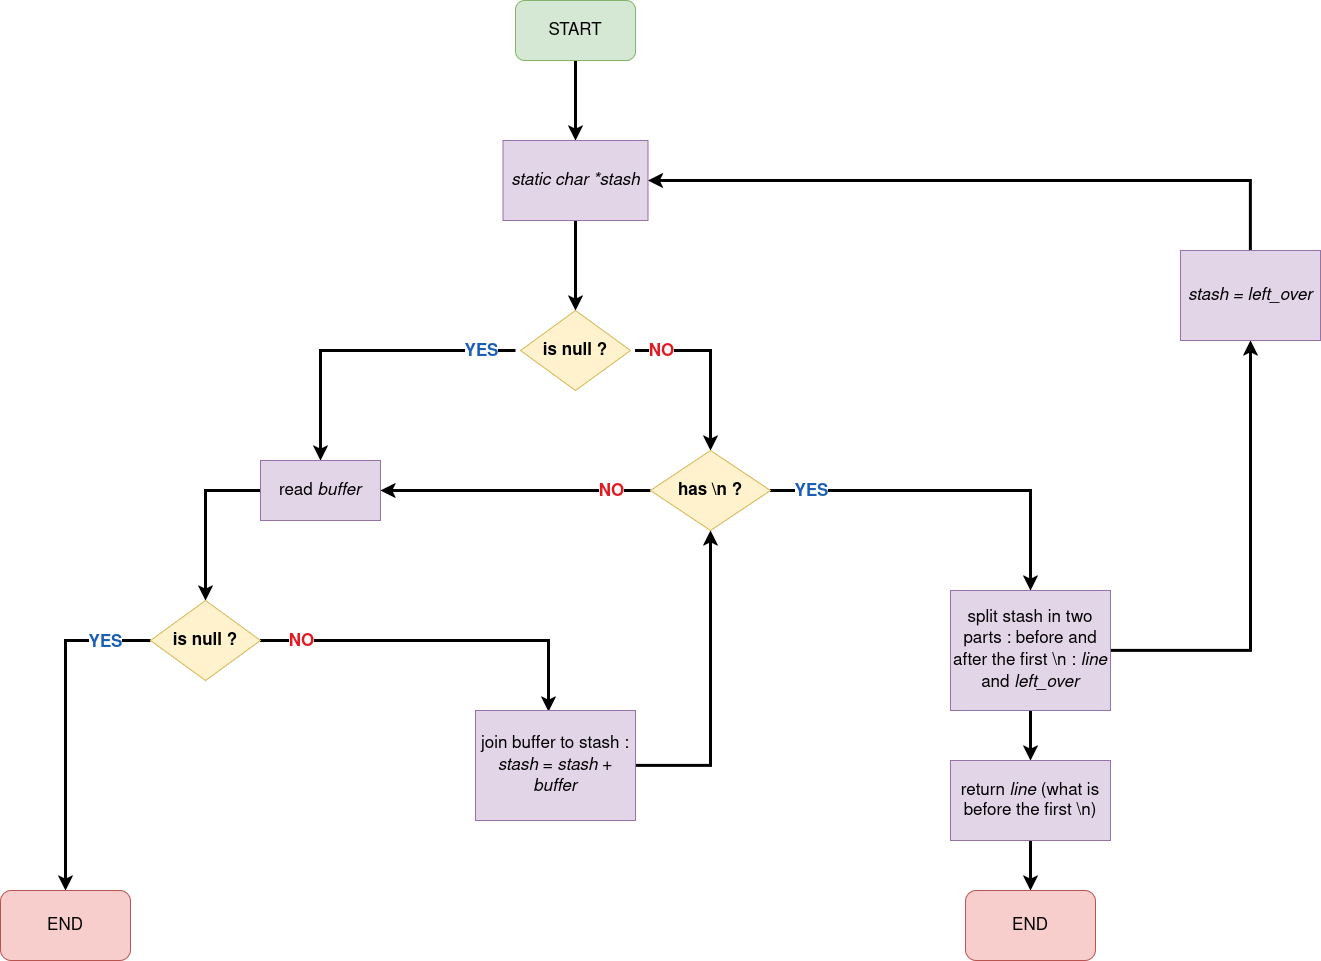

The diagram above was exported from draw.io. Its source (the exported page's mxGraphModel, read from the mxfile embedded in the PNG):
<mxGraphModel dx="2861" dy="2184" grid="1" gridSize="10" guides="1" tooltips="1" connect="1" arrows="1" fold="1" page="1" pageScale="1" pageWidth="850" pageHeight="1100" math="0" shadow="0">
  <root>
    <mxCell id="0" />
    <mxCell id="1" parent="0" />
    <mxCell id="3rt4DECZ5ndSlChmR_MN-2" edge="1" parent="1" style="edgeStyle=orthogonalEdgeStyle;rounded=0;orthogonalLoop=1;jettySize=auto;html=1;entryX=0.5;entryY=0;entryDx=0;entryDy=0;fontSize=17;fillColor=#0050ef;strokeColor=light-dark(#000000, #b2cbff);strokeWidth=3;" target="3rt4DECZ5ndSlChmR_MN-21">
      <mxGeometry relative="1" as="geometry">
        <mxPoint x="305" y="140" as="sourcePoint" />
        <mxPoint x="-75" y="230" as="targetPoint" />
      </mxGeometry>
    </mxCell>
    <mxCell id="3rt4DECZ5ndSlChmR_MN-13" connectable="0" parent="3rt4DECZ5ndSlChmR_MN-2" style="edgeLabel;html=1;align=center;verticalAlign=middle;resizable=0;points=[];fontSize=17;fontColor=light-dark(#1a5fb4, #ededed);fontStyle=1" value="YES" vertex="1">
      <mxGeometry relative="1" x="0.4286" y="-1" as="geometry">
        <mxPoint x="161" y="-23" as="offset" />
      </mxGeometry>
    </mxCell>
    <mxCell id="3rt4DECZ5ndSlChmR_MN-4" edge="1" parent="1" style="edgeStyle=orthogonalEdgeStyle;rounded=0;orthogonalLoop=1;jettySize=auto;html=1;entryX=0.5;entryY=0;entryDx=0;entryDy=0;fontSize=17;strokeWidth=3;fillColor=#0050ef;strokeColor=light-dark(#000000, #b2cbff);" target="3rt4DECZ5ndSlChmR_MN-15">
      <mxGeometry relative="1" as="geometry">
        <mxPoint x="425" y="140" as="sourcePoint" />
        <mxPoint x="520" y="220" as="targetPoint" />
      </mxGeometry>
    </mxCell>
    <mxCell id="3rt4DECZ5ndSlChmR_MN-14" connectable="0" parent="3rt4DECZ5ndSlChmR_MN-4" style="edgeLabel;html=1;align=center;verticalAlign=middle;resizable=0;points=[];fontSize=17;fontColor=light-dark(#26a269, #ededed);fontStyle=1" value="&lt;div&gt;&lt;span style=&quot;color: light-dark(rgb(224, 27, 36), rgb(237, 237, 237));&quot;&gt;NO&lt;/span&gt;&lt;/div&gt;" vertex="1">
      <mxGeometry relative="1" x="0.3371" y="-1" as="geometry">
        <mxPoint x="-49" y="-42" as="offset" />
      </mxGeometry>
    </mxCell>
    <mxCell id="3rt4DECZ5ndSlChmR_MN-5" parent="1" style="rhombus;whiteSpace=wrap;html=1;fontSize=17;fillColor=#fff2cc;strokeColor=#d6b656;fontStyle=1" value="&lt;font&gt;is null ?&lt;/font&gt;" vertex="1">
      <mxGeometry height="80" width="110" x="310" y="100" as="geometry" />
    </mxCell>
    <mxCell id="3rt4DECZ5ndSlChmR_MN-8" edge="1" parent="1" source="3rt4DECZ5ndSlChmR_MN-7" style="edgeStyle=orthogonalEdgeStyle;rounded=0;orthogonalLoop=1;jettySize=auto;html=1;fontSize=17;fillColor=#0050ef;strokeColor=light-dark(#000000, #b2cbff);strokeWidth=3;" target="3rt4DECZ5ndSlChmR_MN-5">
      <mxGeometry relative="1" as="geometry" />
    </mxCell>
    <mxCell id="3rt4DECZ5ndSlChmR_MN-7" parent="1" style="rounded=0;whiteSpace=wrap;html=1;fontSize=17;fillColor=#e1d5e7;strokeColor=#9673a6;" value="&lt;i&gt;static char *stash&lt;/i&gt;" vertex="1">
      <mxGeometry height="80" width="145" x="292.5" y="-70" as="geometry" />
    </mxCell>
    <mxCell id="3rt4DECZ5ndSlChmR_MN-52" edge="1" parent="1" source="3rt4DECZ5ndSlChmR_MN-15" style="edgeStyle=orthogonalEdgeStyle;rounded=0;orthogonalLoop=1;jettySize=auto;html=1;fontSize=17;fillColor=#0050ef;strokeColor=light-dark(#000000, #b2cbff);strokeWidth=3;" target="3rt4DECZ5ndSlChmR_MN-20">
      <mxGeometry relative="1" as="geometry" />
    </mxCell>
    <mxCell id="3rt4DECZ5ndSlChmR_MN-53" connectable="0" parent="3rt4DECZ5ndSlChmR_MN-52" style="edgeLabel;html=1;align=center;verticalAlign=middle;resizable=0;points=[];fontSize=17;fontColor=light-dark(#1a5fb4, #ededed);fontStyle=1" value="&lt;div&gt;YES&lt;/div&gt;" vertex="1">
      <mxGeometry relative="1" x="0.4" y="2" as="geometry">
        <mxPoint x="-212" y="2" as="offset" />
      </mxGeometry>
    </mxCell>
    <mxCell id="3rt4DECZ5ndSlChmR_MN-58" edge="1" parent="1" source="3rt4DECZ5ndSlChmR_MN-15" style="edgeStyle=orthogonalEdgeStyle;rounded=0;orthogonalLoop=1;jettySize=auto;html=1;entryX=1;entryY=0.5;entryDx=0;entryDy=0;fontSize=17;strokeWidth=3;fillColor=#0050ef;strokeColor=light-dark(#000000, #b2cbff);" target="3rt4DECZ5ndSlChmR_MN-21">
      <mxGeometry relative="1" as="geometry" />
    </mxCell>
    <mxCell id="3rt4DECZ5ndSlChmR_MN-60" connectable="0" parent="3rt4DECZ5ndSlChmR_MN-58" style="edgeLabel;html=1;align=center;verticalAlign=middle;resizable=0;points=[];fontSize=17;fontColor=light-dark(#e01b24, #ededed);fontStyle=1" value="&lt;div&gt;NO&lt;/div&gt;" vertex="1">
      <mxGeometry relative="1" x="-0.8235" y="2" as="geometry">
        <mxPoint x="-16" y="-2" as="offset" />
      </mxGeometry>
    </mxCell>
    <mxCell id="3rt4DECZ5ndSlChmR_MN-15" parent="1" style="rhombus;whiteSpace=wrap;html=1;fontSize=17;fillColor=#fff2cc;strokeColor=#d6b656;fontStyle=1" value="has \n ?" vertex="1">
      <mxGeometry height="80" width="120" x="440" y="240" as="geometry" />
    </mxCell>
    <mxCell id="3rt4DECZ5ndSlChmR_MN-106" edge="1" parent="1" source="3rt4DECZ5ndSlChmR_MN-20" style="edgeStyle=orthogonalEdgeStyle;rounded=0;orthogonalLoop=1;jettySize=auto;html=1;fontSize=17;fillColor=#0050ef;strokeColor=light-dark(#000000, #b2cbff);strokeWidth=3;" target="3rt4DECZ5ndSlChmR_MN-31">
      <mxGeometry relative="1" as="geometry" />
    </mxCell>
    <mxCell id="3rt4DECZ5ndSlChmR_MN-112" edge="1" parent="1" source="3rt4DECZ5ndSlChmR_MN-20" style="edgeStyle=orthogonalEdgeStyle;rounded=0;orthogonalLoop=1;jettySize=auto;html=1;fontSize=17;fillColor=#0050ef;strokeColor=light-dark(#000000, #b2cbff);strokeWidth=3;" target="3rt4DECZ5ndSlChmR_MN-32">
      <mxGeometry relative="1" as="geometry" />
    </mxCell>
    <mxCell id="3rt4DECZ5ndSlChmR_MN-20" parent="1" style="rounded=0;whiteSpace=wrap;html=1;fontSize=17;fillColor=#e1d5e7;strokeColor=#9673a6;" value="split stash in two parts : before and after the first \n : &lt;i&gt;line&lt;/i&gt; and &lt;i&gt;left_over&lt;/i&gt;" vertex="1">
      <mxGeometry height="120" width="160" x="740" y="380" as="geometry" />
    </mxCell>
    <mxCell id="3rt4DECZ5ndSlChmR_MN-47" edge="1" parent="1" source="3rt4DECZ5ndSlChmR_MN-21" style="edgeStyle=orthogonalEdgeStyle;rounded=0;orthogonalLoop=1;jettySize=auto;html=1;fontSize=17;fillColor=#0050ef;strokeColor=light-dark(#000000, #b2cbff);strokeWidth=3;exitX=0;exitY=0.5;exitDx=0;exitDy=0;" target="3rt4DECZ5ndSlChmR_MN-42">
      <mxGeometry relative="1" as="geometry" />
    </mxCell>
    <mxCell id="3rt4DECZ5ndSlChmR_MN-21" parent="1" style="rounded=0;whiteSpace=wrap;html=1;fontSize=17;fillColor=#e1d5e7;strokeColor=#9673a6;" value="read &lt;i&gt;buffer&lt;/i&gt;" vertex="1">
      <mxGeometry height="60" width="120" x="50" y="250" as="geometry" />
    </mxCell>
    <mxCell id="3rt4DECZ5ndSlChmR_MN-114" edge="1" parent="1" source="3rt4DECZ5ndSlChmR_MN-31" style="edgeStyle=orthogonalEdgeStyle;rounded=0;orthogonalLoop=1;jettySize=auto;html=1;entryX=1;entryY=0.5;entryDx=0;entryDy=0;fontSize=17;fillColor=#0050ef;strokeColor=light-dark(#000000, #b2cbff);strokeWidth=3;" target="3rt4DECZ5ndSlChmR_MN-7">
      <mxGeometry relative="1" as="geometry">
        <Array as="points">
          <mxPoint x="1040" y="-30" />
        </Array>
      </mxGeometry>
    </mxCell>
    <mxCell id="3rt4DECZ5ndSlChmR_MN-31" parent="1" style="rounded=0;whiteSpace=wrap;html=1;fontSize=17;fillColor=#e1d5e7;strokeColor=#9673a6;" value="&lt;i&gt;stash = left_over&lt;/i&gt;" vertex="1">
      <mxGeometry height="90" width="140" x="970" y="40" as="geometry" />
    </mxCell>
    <mxCell id="3rt4DECZ5ndSlChmR_MN-117" edge="1" parent="1" source="3rt4DECZ5ndSlChmR_MN-32" style="edgeStyle=orthogonalEdgeStyle;rounded=0;orthogonalLoop=1;jettySize=auto;html=1;entryX=0.5;entryY=0;entryDx=0;entryDy=0;strokeWidth=3;fillColor=#0050ef;strokeColor=light-dark(#000000, #b2cbff);" target="3rt4DECZ5ndSlChmR_MN-116">
      <mxGeometry relative="1" as="geometry" />
    </mxCell>
    <mxCell id="3rt4DECZ5ndSlChmR_MN-32" parent="1" style="rounded=0;whiteSpace=wrap;html=1;fontSize=17;fillColor=#e1d5e7;strokeColor=#9673a6;" value="return &lt;i&gt;line&lt;/i&gt; (what is before the first \n)" vertex="1">
      <mxGeometry height="80" width="160" x="740" y="550" as="geometry" />
    </mxCell>
    <mxCell id="3rt4DECZ5ndSlChmR_MN-61" edge="1" parent="1" source="3rt4DECZ5ndSlChmR_MN-42" style="edgeStyle=orthogonalEdgeStyle;rounded=0;orthogonalLoop=1;jettySize=auto;html=1;fontSize=17;fillColor=#0050ef;strokeColor=light-dark(#000000, #b2cbff);strokeWidth=3;entryX=0.456;entryY=0.009;entryDx=0;entryDy=0;entryPerimeter=0;" target="3rt4DECZ5ndSlChmR_MN-48">
      <mxGeometry relative="1" as="geometry">
        <mxPoint x="260" y="430" as="targetPoint" />
      </mxGeometry>
    </mxCell>
    <mxCell id="3rt4DECZ5ndSlChmR_MN-68" connectable="0" parent="3rt4DECZ5ndSlChmR_MN-61" style="edgeLabel;html=1;align=center;verticalAlign=middle;resizable=0;points=[];fontSize=17;fontStyle=1;fontColor=light-dark(#e01b24, #ededed);" value="&lt;div&gt;NO&lt;/div&gt;" vertex="1">
      <mxGeometry relative="1" x="-0.6114" as="geometry">
        <mxPoint x="-30" as="offset" />
      </mxGeometry>
    </mxCell>
    <mxCell id="3rt4DECZ5ndSlChmR_MN-65" edge="1" parent="1" source="3rt4DECZ5ndSlChmR_MN-42" style="edgeStyle=orthogonalEdgeStyle;rounded=0;orthogonalLoop=1;jettySize=auto;html=1;fontSize=17;fillColor=#0050ef;strokeColor=light-dark(#000000, #b2cbff);strokeWidth=3;" target="3rt4DECZ5ndSlChmR_MN-50">
      <mxGeometry relative="1" as="geometry" />
    </mxCell>
    <mxCell id="3rt4DECZ5ndSlChmR_MN-67" connectable="0" parent="3rt4DECZ5ndSlChmR_MN-65" style="edgeLabel;html=1;align=center;verticalAlign=middle;resizable=0;points=[];fontSize=17;fontColor=light-dark(#1a5fb4, #ededed);fontStyle=1" value="YES" vertex="1">
      <mxGeometry relative="1" x="-0.7231" y="1" as="geometry">
        <mxPoint as="offset" />
      </mxGeometry>
    </mxCell>
    <mxCell id="3rt4DECZ5ndSlChmR_MN-42" parent="1" style="rhombus;whiteSpace=wrap;html=1;fontSize=17;fillColor=#fff2cc;strokeColor=#d6b656;fontStyle=1" value="&lt;font&gt;is null ?&lt;/font&gt;" vertex="1">
      <mxGeometry height="80" width="110" x="-60" y="390" as="geometry" />
    </mxCell>
    <mxCell id="3rt4DECZ5ndSlChmR_MN-57" edge="1" parent="1" source="3rt4DECZ5ndSlChmR_MN-48" style="edgeStyle=orthogonalEdgeStyle;rounded=0;orthogonalLoop=1;jettySize=auto;html=1;fontSize=17;fillColor=#0050ef;strokeColor=light-dark(#000000, #b2cbff);strokeWidth=3;" target="3rt4DECZ5ndSlChmR_MN-15">
      <mxGeometry relative="1" as="geometry" />
    </mxCell>
    <mxCell id="3rt4DECZ5ndSlChmR_MN-48" parent="1" style="rounded=0;whiteSpace=wrap;html=1;fontSize=17;fillColor=#e1d5e7;strokeColor=#9673a6;" value="&lt;div&gt;join buffer to stash :&lt;/div&gt;&lt;div&gt;&lt;i&gt;stash&lt;/i&gt; = &lt;i&gt;stash&lt;/i&gt; + &lt;i&gt;buffer&lt;/i&gt;&lt;/div&gt;" vertex="1">
      <mxGeometry height="110" width="160" x="265" y="500" as="geometry" />
    </mxCell>
    <mxCell id="H9qA1iGyxlpMTHkO2Xu--1" edge="1" parent="1" source="3rt4DECZ5ndSlChmR_MN-49" style="edgeStyle=orthogonalEdgeStyle;rounded=0;orthogonalLoop=1;jettySize=auto;html=1;strokeWidth=3;fillColor=#0050ef;strokeColor=light-dark(#000000, #b2cbff);" target="3rt4DECZ5ndSlChmR_MN-7">
      <mxGeometry relative="1" as="geometry" />
    </mxCell>
    <mxCell id="3rt4DECZ5ndSlChmR_MN-49" parent="1" style="rounded=1;whiteSpace=wrap;html=1;fontSize=17;fillColor=#d5e8d4;strokeColor=#82b366;" value="START" vertex="1">
      <mxGeometry height="60" width="120" x="305" y="-210" as="geometry" />
    </mxCell>
    <mxCell id="3rt4DECZ5ndSlChmR_MN-50" parent="1" style="rounded=1;whiteSpace=wrap;html=1;fontSize=17;fillColor=#f8cecc;strokeColor=#b85450;" value="END" vertex="1">
      <mxGeometry height="70" width="130" x="-210" y="680" as="geometry" />
    </mxCell>
    <mxCell id="3rt4DECZ5ndSlChmR_MN-116" parent="1" style="rounded=1;whiteSpace=wrap;html=1;fontSize=17;fillColor=#f8cecc;strokeColor=#b85450;" value="END" vertex="1">
      <mxGeometry height="70" width="130" x="755" y="680" as="geometry" />
    </mxCell>
  </root>
</mxGraphModel>